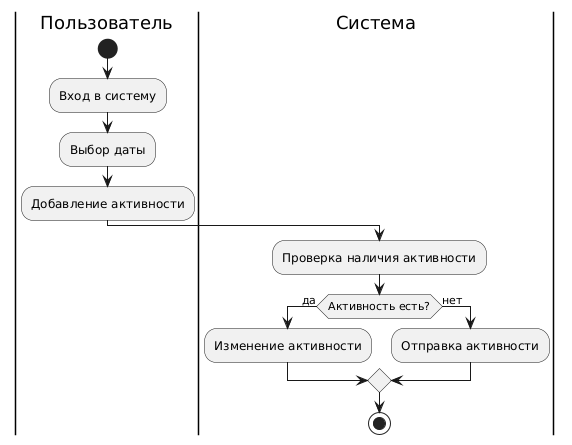

The diagram above was rendered by PlantUML. Its source (embedded in the PNG):
@startuml
|Пользователь|
start
:Вход в систему;
:Выбор даты;
:Добавление активности;
|Система|
:Проверка наличия активности;
if (Активность есть?) then (да)
  :Изменение активности;
else (нет)
  :Отправка активности;
endif
stop
@enduml